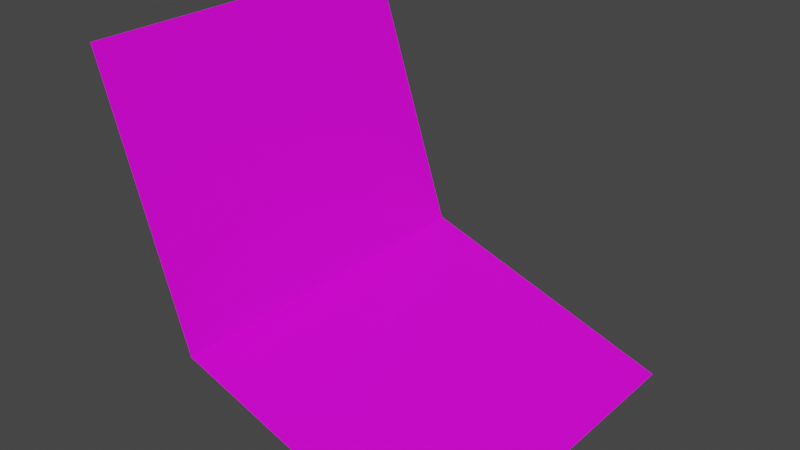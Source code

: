 # Source: ladera1.blend  (saved by Blender 2.91.10; exported with 4.5.12 LTS)
import bpy
from mathutils import Matrix  # noqa: F401  (used for matrix-valued properties, if any)

bpy.ops.wm.read_factory_settings(use_empty=True)
scene = bpy.context.scene
scene.name = 'Scene'

# ---- collections
col_collection = bpy.data.collections.new('Collection'); scene.collection.children.link(col_collection)

# ---- images (referenced by path relative to the original .blend; pixels are not part of the script)
import os
ASSET_DIR = os.environ.get("B2B_ASSET_DIR", "")  # directory of the original .blend (textures are referenced by path, not embedded)
HERE = os.path.dirname(os.path.abspath(__file__))  # packed textures are extracted next to this script under _unpacked/

def load_image(name, relpath, width, height, colorspace="sRGB"):
    """Load a texture the original file referenced (path relative to the .blend, or extracted next to this script)."""
    p = next((c for c in (os.path.join(HERE, relpath), os.path.join(ASSET_DIR, relpath)) if relpath and os.path.exists(c)), "")
    if p:
        img = bpy.data.images.load(p, check_existing=True)
        img.name = name
    else:  # same state as the original file: an image datablock whose file is absent (Cycles renders it pink)
        img = bpy.data.images.new(name, width, height)
        img.source = "FILE"
        img.filepath = "//" + (relpath or name)
    img.colorspace_settings.name = colorspace
    return img
img_tileset_png = load_image('Tileset.png', 'Tileset.png', 1024, 1024, 'sRGB')

# ---- materials (node trees are filled in below, after node groups)
mat_material = bpy.data.materials.new('Material')
mat_material.alpha_threshold = 0.0
mat_material.use_transparent_shadow = False
mat_material.line_color = (0.0, 0.0, 0.0, 1.0)

# ---- material node trees
mat_material.use_nodes = True; mat_material.node_tree.nodes.clear()
_N = mat_material.node_tree.nodes; _L = mat_material.node_tree.links
n0 = _N.new('ShaderNodeOutputMaterial'); n0.name = 'Material Output'; n0.location = (300, 300)
n1 = _N.new('ShaderNodeBsdfPrincipled'); n1.name = 'Principled BSDF'; n1.location = (10, 300)
n1.distribution = 'GGX'
n1.subsurface_method = 'BURLEY'
n1.inputs[2].default_value = 0.4
n1.inputs[3].default_value = 1.45
n1.inputs[27].default_value = (0.0, 0.0, 0.0, 1.0)
n1.inputs[28].default_value = 1.0
n2 = _N.new('ShaderNodeTexImage'); n2.name = 'Image Texture'; n2.location = (-340, 220)
n2.image = img_tileset_png
_L.new(n1.outputs[0], n0.inputs[0])
_L.new(n2.outputs[0], n1.inputs[0])
n0.is_active_output = True

# ---- world
world_world = bpy.data.worlds.new('World'); scene.world = world_world
world_world.use_nodes = True; world_world.node_tree.nodes.clear()
_N = world_world.node_tree.nodes; _L = world_world.node_tree.links
n0 = _N.new('ShaderNodeOutputWorld'); n0.name = 'World Output'; n0.location = (300, 300)
n1 = _N.new('ShaderNodeBackground'); n1.name = 'Background'; n1.location = (10, 300)
n1.inputs[0].default_value = (0.05088, 0.05088, 0.05088, 1.0)
_L.new(n1.outputs[0], n0.inputs[0])
n0.is_active_output = True
world_world.color = (0.05088, 0.05088, 0.05088)
world_world.use_sun_shadow = False
world_world.sun_shadow_jitter_overblur = 0.0

# ---- meshes
me_cube = bpy.data.meshes.new('Cube')
me_cube.from_pydata([(-3.129e-07, 0.5, -2.98e-08), (0.125, -3.129e-07, -0.375), (0.5, 0.5, -0.5), (0.0, -3.129e-07, -2.98e-08), (0.125, 0.5, -0.375), (0.5, -2.98e-07, -0.5)], [], [(3, 1, 4, 0), (4, 1, 5, 2)])
_uv = me_cube.uv_layers.new(name='UVMap')
_uv.uv.foreach_set('vector', [0.9456, 0.01539, 0.9456, 0.01, 0.9528, 0.01, 0.9528, 0.01539, 0.9924, 0.07051, 0.9998, 0.07051, 0.9998, 0.07793, 0.9924, 0.07793])
me_cube.materials.append(mat_material)
me_cube.use_remesh_preserve_volume = False
me_cube.use_remesh_preserve_attributes = False
me_cube.use_mirror_vertex_groups = False
me_cube.update()

# ---- objects
ob_cube = bpy.data.objects.new('Cube', me_cube)

# ---- transforms, parenting, visibility, modifiers, constraints
ob_cube.location = (-0.04167, -0.04167, 0.0)
ob_cube.lock_rotations_4d = False
ob_cube.empty_display_type = 'ARROWS'
ob_cube.lineart.crease_threshold = 0.0

# ---- collection membership
col_collection.objects.link(ob_cube)

# ---- scene / render settings (as saved in the file)
scene.frame_start = 1; scene.frame_end = 250; scene.frame_set(1)
scene.render.engine = 'BLENDER_EEVEE_NEXT'
scene.cycles.use_denoising = False
scene.cycles.samples = 128
scene.cycles.sampling_pattern = 'TABULATED_SOBOL'
scene.cycles.use_adaptive_sampling = False
scene.cycles.use_light_tree = False
scene.view_settings.view_transform = 'Filmic'
bpy.context.view_layer.update()

# ---- added for rendering (the .blend has no active camera and no usable light): camera, sun
cam_auto = bpy.data.cameras.new('AutoCamera')
cam_auto.lens = 50.0
cam_auto.sensor_width = 36.0
cam_auto.clip_end = 1000.0
ob_auto_camera = bpy.data.objects.new('AutoCamera', cam_auto)
scene.collection.objects.link(ob_auto_camera)
ob_auto_camera.location = (1.0096, -0.753189, 0.391014)
ob_auto_camera.rotation_euler = (1.09748, -7.21219e-08, 0.694738)
scene.camera = ob_auto_camera
light_auto_sun = bpy.data.lights.new('AutoSun', 'SUN')
light_auto_sun.energy = 3.0
light_auto_sun.angle = 0.0523599
ob_auto_sun = bpy.data.objects.new('AutoSun', light_auto_sun)
scene.collection.objects.link(ob_auto_sun)
ob_auto_sun.rotation_euler = (0.872665, 0.174533, 0.523599)
bpy.context.view_layer.update()
